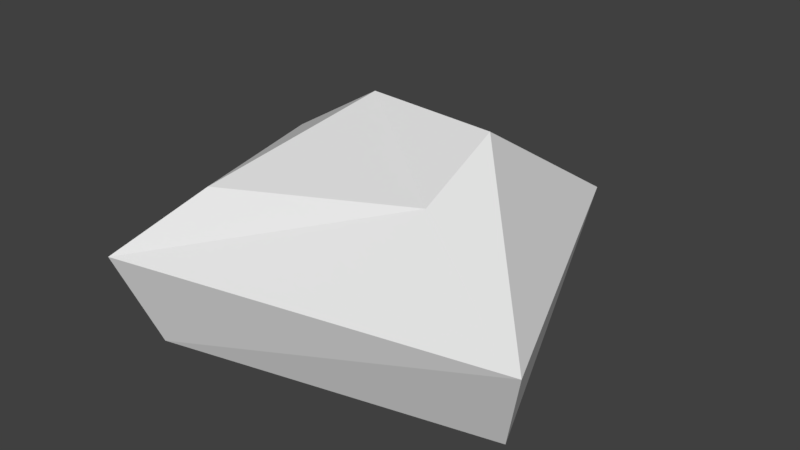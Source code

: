 # Source: rock_3.blend  (saved by Blender 2.77.0; exported with 4.5.12 LTS)
import bpy
from mathutils import Matrix  # noqa: F401  (used for matrix-valued properties, if any)

bpy.ops.wm.read_factory_settings(use_empty=True)
scene = bpy.context.scene
scene.name = 'Scene'

# ---- collections
col_collection_1 = bpy.data.collections.new('Collection 1'); scene.collection.children.link(col_collection_1)

# ---- world
world_world = bpy.data.worlds.new('World'); scene.world = world_world
world_world.color = (0.05088, 0.05088, 0.05088)
world_world.use_sun_shadow = False
world_world.sun_shadow_jitter_overblur = 0.0
world_world.cycles.sampling_method = 'MANUAL'

# ---- meshes
me_cube_001 = bpy.data.meshes.new('Cube.001')
me_cube_001.from_pydata([(-0.7323, -0.7277, 0.0), (-0.8404, -0.8761, 0.4241), (-0.9279, 0.3999, 0.09239), (-1.069, 0.4624, 0.5165), (0.7566, -0.3829, 0.0), (0.898, -0.5243, 0.4241), (0.1726, 0.7936, 0.0), (0.314, 0.935, 0.4241), (-0.5832, -0.5531, 0.6935), (-0.4074, 0.2506, 0.9059), (0.2474, 0.1731, 0.9149), (0.2466, -0.2207, 0.7321)], [], [(1, 3, 2, 0), (3, 7, 6, 2), (7, 5, 4, 6), (5, 1, 0, 4), (0, 2, 6, 4), (3, 1, 8, 9), (11, 10, 9, 8), (1, 5, 11, 8), (7, 3, 9, 10), (5, 7, 10, 11)])
_uv = me_cube_001.uv_layers.new(name='UVMap')
_uv.uv.foreach_set('vector', [0.0, 0.0, 1.0, 0.0, 1.0, 1.0, 0.0, 1.0, 0.0, 0.0, 1.0, 0.0, 1.0, 1.0, 0.0, 1.0, 0.0, 0.0, 1.0, 0.0, 1.0, 1.0, 0.0, 1.0, 0.0, 0.0, 1.0, 0.0, 1.0, 1.0, 0.0, 1.0, 0.0, 0.0, 1.0, 0.0, 1.0, 1.0, 0.0, 1.0, 0.0, 0.0, 1.0, 0.0, 1.0, 1.0, 0.0, 1.0, 0.0, 0.0, 1.0, 0.0, 1.0, 1.0, 0.0, 1.0, 0.0, 0.0, 1.0, 0.0, 1.0, 1.0, 0.0, 1.0, 0.0, 0.0, 1.0, 0.0, 1.0, 1.0, 0.0, 1.0, 0.0, 0.0, 1.0, 0.0, 1.0, 1.0, 0.0, 1.0])
me_cube_001.use_remesh_preserve_volume = False
me_cube_001.use_remesh_preserve_attributes = False
me_cube_001.use_mirror_vertex_groups = False
me_cube_001.update()

# ---- objects
ob_cube = bpy.data.objects.new('Cube', me_cube_001)

# ---- transforms, parenting, visibility, modifiers, constraints
ob_cube.location = (0.0, 0.0, 0.0)
ob_cube.lineart.crease_threshold = 0.0

# ---- collection membership
col_collection_1.objects.link(ob_cube)

# ---- scene / render settings (as saved in the file)
scene.frame_start = 1; scene.frame_end = 250; scene.frame_set(1)
scene.render.engine = 'BLENDER_EEVEE_NEXT'
scene.render.resolution_percentage = 50
scene.render.dither_intensity = 0.0
scene.cycles.use_denoising = False
scene.cycles.samples = 128
scene.cycles.sampling_pattern = 'TABULATED_SOBOL'
scene.cycles.light_sampling_threshold = 0.0
scene.cycles.use_adaptive_sampling = False
scene.cycles.use_light_tree = False
scene.cycles.blur_glossy = 0.0
scene.cycles.sample_clamp_indirect = 0.0
scene.view_settings.view_transform = 'Standard'
bpy.context.view_layer.update()

# ---- added for rendering (the .blend has no active camera and no usable light): camera, sun
cam_auto = bpy.data.cameras.new('AutoCamera')
cam_auto.lens = 50.0
cam_auto.sensor_width = 36.0
cam_auto.clip_end = 1000.0
ob_auto_camera = bpy.data.objects.new('AutoCamera', cam_auto)
scene.collection.objects.link(ob_auto_camera)
ob_auto_camera.location = (2.52926, -3.10845, 2.54936)
ob_auto_camera.rotation_euler = (1.09748, -7.21219e-08, 0.694738)
scene.camera = ob_auto_camera
light_auto_sun = bpy.data.lights.new('AutoSun', 'SUN')
light_auto_sun.energy = 3.0
light_auto_sun.angle = 0.0523599
ob_auto_sun = bpy.data.objects.new('AutoSun', light_auto_sun)
scene.collection.objects.link(ob_auto_sun)
ob_auto_sun.rotation_euler = (0.872665, 0.174533, 0.523599)
bpy.context.view_layer.update()
